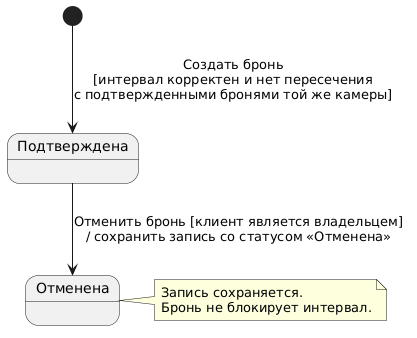

The diagram above was rendered by PlantUML. Its source (embedded in the PNG):
@startuml
state "Подтверждена" as Confirmed
state "Отменена" as Cancelled

[*] --> Confirmed : Создать бронь\n[интервал корректен и нет пересечения\nс подтвержденными бронями той же камеры]

Confirmed --> Cancelled : Отменить бронь [клиент является владельцем]\n/ сохранить запись со статусом «Отменена»

note right of Cancelled
  Запись сохраняется.
  Бронь не блокирует интервал.
end note
@enduml